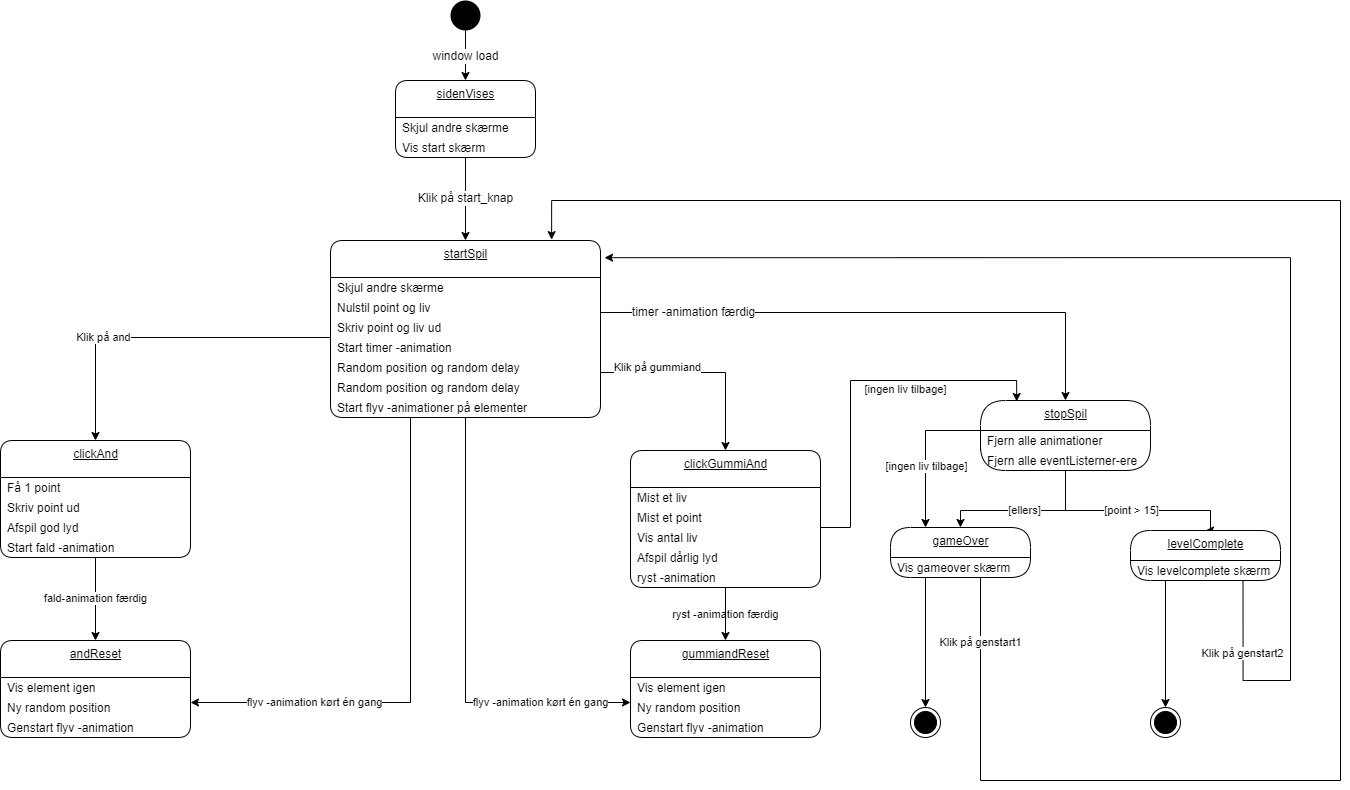

The diagram above was exported from draw.io. Its source (the exported page's mxGraphModel, read from the mxfile embedded in the PNG):
<mxGraphModel dx="1676" dy="1094" grid="0" gridSize="10" guides="1" tooltips="1" connect="1" arrows="1" fold="1" page="1" pageScale="1" pageWidth="827" pageHeight="1169" background="#FFFFFF" math="0" shadow="0">
  <root>
    <mxCell id="0" />
    <mxCell id="1" parent="0" />
    <mxCell id="23" value="&lt;span style=&quot;font-size: 12px&quot;&gt;window load&lt;/span&gt;" style="edgeStyle=orthogonalEdgeStyle;rounded=0;orthogonalLoop=1;jettySize=auto;html=1;exitX=0.5;exitY=1;exitDx=0;exitDy=0;entryX=0.5;entryY=0;entryDx=0;entryDy=0;labelBackgroundColor=default;" parent="1" source="2" target="63" edge="1">
      <mxGeometry relative="1" as="geometry">
        <mxPoint x="260" y="80" as="targetPoint" />
      </mxGeometry>
    </mxCell>
    <mxCell id="2" value="" style="ellipse;fillColor=#000000;strokeColor=none;" parent="1" vertex="1">
      <mxGeometry x="460" width="30" height="30" as="geometry" />
    </mxCell>
    <mxCell id="25" value="startSpil" style="swimlane;fontStyle=4;align=center;verticalAlign=top;childLayout=stackLayout;horizontal=1;startSize=37;horizontalStack=0;resizeParent=1;resizeParentMax=0;resizeLast=0;collapsible=0;marginBottom=0;html=1;rounded=1;absoluteArcSize=1;arcSize=25;" parent="1" vertex="1">
      <mxGeometry x="340" y="240" width="270" height="177" as="geometry" />
    </mxCell>
    <mxCell id="26" value="Skjul andre skærme" style="fillColor=none;strokeColor=none;align=left;verticalAlign=middle;spacingLeft=5;" parent="25" vertex="1">
      <mxGeometry y="37" width="270" height="20" as="geometry" />
    </mxCell>
    <mxCell id="46" value="Nulstil point og liv" style="fillColor=none;strokeColor=none;align=left;verticalAlign=middle;spacingLeft=5;" parent="25" vertex="1">
      <mxGeometry y="57" width="270" height="20" as="geometry" />
    </mxCell>
    <mxCell id="47" value="Skriv point og liv ud" style="fillColor=none;strokeColor=none;align=left;verticalAlign=middle;spacingLeft=5;" parent="25" vertex="1">
      <mxGeometry y="77" width="270" height="20" as="geometry" />
    </mxCell>
    <mxCell id="49" value="Start timer -animation" style="fillColor=none;strokeColor=none;align=left;verticalAlign=middle;spacingLeft=5;" parent="25" vertex="1">
      <mxGeometry y="97" width="270" height="20" as="geometry" />
    </mxCell>
    <mxCell id="50" value="Random position og random delay" style="fillColor=none;strokeColor=none;align=left;verticalAlign=middle;spacingLeft=5;" parent="25" vertex="1">
      <mxGeometry y="117" width="270" height="20" as="geometry" />
    </mxCell>
    <mxCell id="51" value="Random position og random delay" style="fillColor=none;strokeColor=none;align=left;verticalAlign=middle;spacingLeft=5;" parent="25" vertex="1">
      <mxGeometry y="137" width="270" height="20" as="geometry" />
    </mxCell>
    <mxCell id="52" value="Start flyv -animationer på elementer" style="fillColor=none;strokeColor=none;align=left;verticalAlign=middle;spacingLeft=5;" parent="25" vertex="1">
      <mxGeometry y="157" width="270" height="20" as="geometry" />
    </mxCell>
    <mxCell id="53" value="&lt;span style=&quot;font-size: 12px&quot;&gt;Klik på start_knap&lt;/span&gt;" style="edgeStyle=orthogonalEdgeStyle;rounded=0;orthogonalLoop=1;jettySize=auto;html=1;exitX=0.5;exitY=1;exitDx=0;exitDy=0;entryX=0.5;entryY=0;entryDx=0;entryDy=0;labelBackgroundColor=default;fontColor=default;" parent="1" source="65" target="25" edge="1">
      <mxGeometry relative="1" as="geometry">
        <mxPoint x="260" y="157" as="sourcePoint" />
      </mxGeometry>
    </mxCell>
    <mxCell id="55" value="clickAnd" style="swimlane;fontStyle=4;align=center;verticalAlign=top;childLayout=stackLayout;horizontal=1;startSize=37;horizontalStack=0;resizeParent=1;resizeParentMax=0;resizeLast=0;collapsible=0;marginBottom=0;html=1;rounded=1;absoluteArcSize=1;arcSize=25;" parent="1" vertex="1">
      <mxGeometry x="10" y="440" width="190" height="117" as="geometry" />
    </mxCell>
    <mxCell id="56" value="Få 1 point" style="fillColor=none;strokeColor=none;align=left;verticalAlign=middle;spacingLeft=5;" parent="55" vertex="1">
      <mxGeometry y="37" width="190" height="20" as="geometry" />
    </mxCell>
    <mxCell id="57" value="Skriv point ud" style="fillColor=none;strokeColor=none;align=left;verticalAlign=middle;spacingLeft=5;" parent="55" vertex="1">
      <mxGeometry y="57" width="190" height="20" as="geometry" />
    </mxCell>
    <mxCell id="117" value="Afspil god lyd" style="fillColor=none;strokeColor=none;align=left;verticalAlign=middle;spacingLeft=5;" parent="55" vertex="1">
      <mxGeometry y="77" width="190" height="20" as="geometry" />
    </mxCell>
    <mxCell id="58" value="Start fald -animation" style="fillColor=none;strokeColor=none;align=left;verticalAlign=middle;spacingLeft=5;" parent="55" vertex="1">
      <mxGeometry y="97" width="190" height="20" as="geometry" />
    </mxCell>
    <mxCell id="63" value="sidenVises" style="swimlane;fontStyle=4;align=center;verticalAlign=top;childLayout=stackLayout;horizontal=1;startSize=37;horizontalStack=0;resizeParent=1;resizeParentMax=0;resizeLast=0;collapsible=0;marginBottom=0;html=1;rounded=1;absoluteArcSize=1;arcSize=25;" parent="1" vertex="1">
      <mxGeometry x="405" y="80" width="140" height="77" as="geometry" />
    </mxCell>
    <mxCell id="64" value="Skjul andre skærme" style="fillColor=none;strokeColor=none;align=left;verticalAlign=middle;spacingLeft=5;" parent="63" vertex="1">
      <mxGeometry y="37" width="140" height="20" as="geometry" />
    </mxCell>
    <mxCell id="65" value="Vis start skærm" style="fillColor=none;strokeColor=none;align=left;verticalAlign=middle;spacingLeft=5;" parent="63" vertex="1">
      <mxGeometry y="57" width="140" height="20" as="geometry" />
    </mxCell>
    <mxCell id="68" value="andReset" style="swimlane;fontStyle=4;align=center;verticalAlign=top;childLayout=stackLayout;horizontal=1;startSize=37;horizontalStack=0;resizeParent=1;resizeParentMax=0;resizeLast=0;collapsible=0;marginBottom=0;html=1;rounded=1;absoluteArcSize=1;arcSize=25;" parent="1" vertex="1">
      <mxGeometry x="10" y="640" width="190" height="97" as="geometry" />
    </mxCell>
    <mxCell id="69" value="Vis element igen" style="fillColor=none;strokeColor=none;align=left;verticalAlign=middle;spacingLeft=5;" parent="68" vertex="1">
      <mxGeometry y="37" width="190" height="20" as="geometry" />
    </mxCell>
    <mxCell id="70" value="Ny random position" style="fillColor=none;strokeColor=none;align=left;verticalAlign=middle;spacingLeft=5;" parent="68" vertex="1">
      <mxGeometry y="57" width="190" height="20" as="geometry" />
    </mxCell>
    <mxCell id="71" value="Genstart flyv -animation" style="fillColor=none;strokeColor=none;align=left;verticalAlign=middle;spacingLeft=5;" parent="68" vertex="1">
      <mxGeometry y="77" width="190" height="20" as="geometry" />
    </mxCell>
    <mxCell id="72" value="fald-animation færdig" style="edgeStyle=orthogonalEdgeStyle;rounded=0;orthogonalLoop=1;jettySize=auto;html=1;exitX=0.5;exitY=1;exitDx=0;exitDy=0;entryX=0.5;entryY=0;entryDx=0;entryDy=0;labelBackgroundColor=default;fontColor=default;" parent="1" source="58" target="68" edge="1">
      <mxGeometry relative="1" as="geometry" />
    </mxCell>
    <mxCell id="73" value="Klik på and" style="edgeStyle=orthogonalEdgeStyle;rounded=0;orthogonalLoop=1;jettySize=auto;html=1;exitX=0;exitY=0;exitDx=0;exitDy=0;entryX=0.5;entryY=0;entryDx=0;entryDy=0;labelBackgroundColor=default;fontColor=default;" parent="1" target="55" edge="1">
      <mxGeometry x="0.3336" relative="1" as="geometry">
        <mxPoint x="-1" as="offset" />
        <mxPoint x="340" y="337" as="sourcePoint" />
      </mxGeometry>
    </mxCell>
    <mxCell id="74" value="flyv -animation kørt én gang" style="edgeStyle=orthogonalEdgeStyle;rounded=0;orthogonalLoop=1;jettySize=auto;html=1;exitX=0.5;exitY=1;exitDx=0;exitDy=0;entryX=1;entryY=0.25;entryDx=0;entryDy=0;labelBackgroundColor=default;fontColor=default;" parent="1" source="52" target="70" edge="1">
      <mxGeometry x="0.5556" relative="1" as="geometry">
        <Array as="points">
          <mxPoint x="420" y="417" />
          <mxPoint x="420" y="702" />
        </Array>
        <mxPoint as="offset" />
      </mxGeometry>
    </mxCell>
    <mxCell id="75" value="clickGummiAnd" style="swimlane;fontStyle=4;align=center;verticalAlign=top;childLayout=stackLayout;horizontal=1;startSize=37;horizontalStack=0;resizeParent=1;resizeParentMax=0;resizeLast=0;collapsible=0;marginBottom=0;html=1;rounded=1;absoluteArcSize=1;arcSize=25;" parent="1" vertex="1">
      <mxGeometry x="640" y="450" width="190" height="137" as="geometry" />
    </mxCell>
    <mxCell id="76" value="Mist et liv" style="fillColor=none;strokeColor=none;align=left;verticalAlign=middle;spacingLeft=5;" parent="75" vertex="1">
      <mxGeometry y="37" width="190" height="20" as="geometry" />
    </mxCell>
    <mxCell id="119" value="Mist et point" style="fillColor=none;strokeColor=none;align=left;verticalAlign=middle;spacingLeft=5;" parent="75" vertex="1">
      <mxGeometry y="57" width="190" height="20" as="geometry" />
    </mxCell>
    <mxCell id="77" value="Vis antal liv" style="fillColor=none;strokeColor=none;align=left;verticalAlign=middle;spacingLeft=5;" parent="75" vertex="1">
      <mxGeometry y="77" width="190" height="20" as="geometry" />
    </mxCell>
    <mxCell id="118" value="Afspil dårlig lyd" style="fillColor=none;strokeColor=none;align=left;verticalAlign=middle;spacingLeft=5;" parent="75" vertex="1">
      <mxGeometry y="97" width="190" height="20" as="geometry" />
    </mxCell>
    <mxCell id="78" value="ryst -animation" style="fillColor=none;strokeColor=none;align=left;verticalAlign=middle;spacingLeft=5;" parent="75" vertex="1">
      <mxGeometry y="117" width="190" height="20" as="geometry" />
    </mxCell>
    <mxCell id="79" value="gummiandReset" style="swimlane;fontStyle=4;align=center;verticalAlign=top;childLayout=stackLayout;horizontal=1;startSize=37;horizontalStack=0;resizeParent=1;resizeParentMax=0;resizeLast=0;collapsible=0;marginBottom=0;html=1;rounded=1;absoluteArcSize=1;arcSize=25;" parent="1" vertex="1">
      <mxGeometry x="640" y="640" width="190" height="97" as="geometry" />
    </mxCell>
    <mxCell id="80" value="Vis element igen" style="fillColor=none;strokeColor=none;align=left;verticalAlign=middle;spacingLeft=5;" parent="79" vertex="1">
      <mxGeometry y="37" width="190" height="20" as="geometry" />
    </mxCell>
    <mxCell id="81" value="Ny random position" style="fillColor=none;strokeColor=none;align=left;verticalAlign=middle;spacingLeft=5;" parent="79" vertex="1">
      <mxGeometry y="57" width="190" height="20" as="geometry" />
    </mxCell>
    <mxCell id="82" value="Genstart flyv -animation" style="fillColor=none;strokeColor=none;align=left;verticalAlign=middle;spacingLeft=5;" parent="79" vertex="1">
      <mxGeometry y="77" width="190" height="20" as="geometry" />
    </mxCell>
    <mxCell id="83" value="ryst -animation færdig" style="edgeStyle=orthogonalEdgeStyle;rounded=0;orthogonalLoop=1;jettySize=auto;html=1;exitX=0.5;exitY=1;exitDx=0;exitDy=0;entryX=0.5;entryY=0;entryDx=0;entryDy=0;labelBackgroundColor=none;" parent="1" source="78" target="79" edge="1">
      <mxGeometry relative="1" as="geometry" />
    </mxCell>
    <mxCell id="84" value="Klik på gummiand" style="edgeStyle=orthogonalEdgeStyle;rounded=0;orthogonalLoop=1;jettySize=auto;html=1;exitX=1;exitY=0.75;exitDx=0;exitDy=0;entryX=0.5;entryY=0;entryDx=0;entryDy=0;labelBackgroundColor=default;fontColor=default;" parent="1" source="50" target="75" edge="1">
      <mxGeometry x="-0.4366" y="5" relative="1" as="geometry">
        <mxPoint as="offset" />
      </mxGeometry>
    </mxCell>
    <mxCell id="85" value="flyv -animation kørt én gang" style="edgeStyle=orthogonalEdgeStyle;rounded=0;orthogonalLoop=1;jettySize=auto;html=1;exitX=0.5;exitY=1;exitDx=0;exitDy=0;entryX=0;entryY=0.25;entryDx=0;entryDy=0;labelBackgroundColor=default;fontColor=default;" parent="1" source="52" edge="1">
      <mxGeometry x="0.599" relative="1" as="geometry">
        <mxPoint x="494.1700000000001" y="437.26" as="sourcePoint" />
        <mxPoint x="640" y="702" as="targetPoint" />
        <Array as="points">
          <mxPoint x="475" y="702" />
        </Array>
        <mxPoint as="offset" />
      </mxGeometry>
    </mxCell>
    <mxCell id="87" value="&lt;span style=&quot;font-size: 12px;&quot;&gt;timer -animation færdig&lt;/span&gt;" style="edgeStyle=orthogonalEdgeStyle;rounded=0;orthogonalLoop=1;jettySize=auto;html=1;entryX=0.5;entryY=0;entryDx=0;entryDy=0;exitX=1;exitY=0.75;exitDx=0;exitDy=0;strokeColor=default;labelBackgroundColor=default;fontColor=default;" parent="1" source="46" target="88" edge="1">
      <mxGeometry x="-0.6654" relative="1" as="geometry">
        <mxPoint x="740.0000000000002" y="120" as="sourcePoint" />
        <mxPoint x="765" y="87" as="targetPoint" />
        <mxPoint as="offset" />
      </mxGeometry>
    </mxCell>
    <mxCell id="88" value="stopSpil" style="swimlane;fontStyle=4;align=center;verticalAlign=top;childLayout=stackLayout;horizontal=1;startSize=30;horizontalStack=0;resizeParent=1;resizeParentMax=0;resizeLast=0;collapsible=0;marginBottom=0;html=1;rounded=1;absoluteArcSize=1;arcSize=50;" parent="1" vertex="1">
      <mxGeometry x="990" y="400" width="170" height="70" as="geometry" />
    </mxCell>
    <mxCell id="89" value="Fjern alle animationer" style="fillColor=none;strokeColor=none;align=left;verticalAlign=middle;spacingLeft=5;" parent="88" vertex="1">
      <mxGeometry y="30" width="170" height="20" as="geometry" />
    </mxCell>
    <mxCell id="90" value="Fjern alle eventListerner-ere" style="fillColor=none;strokeColor=none;align=left;verticalAlign=middle;spacingLeft=5;" parent="88" vertex="1">
      <mxGeometry y="50" width="170" height="20" as="geometry" />
    </mxCell>
    <mxCell id="91" value="[point &amp;gt; 15]" style="edgeStyle=orthogonalEdgeStyle;rounded=0;orthogonalLoop=1;jettySize=auto;html=1;exitX=0.5;exitY=1;exitDx=0;exitDy=0;entryX=0.5;entryY=0;entryDx=0;entryDy=0;labelBackgroundColor=default;strokeColor=default;fontColor=default;" parent="1" source="90" target="92" edge="1">
      <mxGeometry relative="1" as="geometry">
        <mxPoint x="1060" y="520" as="targetPoint" />
        <Array as="points">
          <mxPoint x="1075" y="510" />
          <mxPoint x="1220" y="510" />
        </Array>
      </mxGeometry>
    </mxCell>
    <mxCell id="92" value="levelComplete" style="swimlane;fontStyle=4;align=center;verticalAlign=top;childLayout=stackLayout;horizontal=1;startSize=30;horizontalStack=0;resizeParent=1;resizeParentMax=0;resizeLast=0;collapsible=0;marginBottom=0;html=1;rounded=1;absoluteArcSize=1;arcSize=92;" parent="1" vertex="1">
      <mxGeometry x="1140" y="530" width="150" height="50" as="geometry" />
    </mxCell>
    <mxCell id="93" value="Vis levelcomplete skærm" style="fillColor=none;strokeColor=none;align=left;verticalAlign=middle;spacingLeft=5;" parent="92" vertex="1">
      <mxGeometry y="30" width="150" height="20" as="geometry" />
    </mxCell>
    <mxCell id="94" style="edgeStyle=orthogonalEdgeStyle;rounded=0;orthogonalLoop=1;jettySize=auto;html=1;exitX=0.25;exitY=1;exitDx=0;exitDy=0;entryX=0.5;entryY=0;entryDx=0;entryDy=0;" parent="1" source="93" target="102" edge="1">
      <mxGeometry relative="1" as="geometry">
        <mxPoint x="1185" y="620" as="targetPoint" />
        <Array as="points">
          <mxPoint x="1175" y="580" />
        </Array>
      </mxGeometry>
    </mxCell>
    <mxCell id="95" value="gameOver" style="swimlane;fontStyle=4;align=center;verticalAlign=top;childLayout=stackLayout;horizontal=1;startSize=30;horizontalStack=0;resizeParent=1;resizeParentMax=0;resizeLast=0;collapsible=0;marginBottom=0;html=1;rounded=1;absoluteArcSize=1;arcSize=92;" parent="1" vertex="1">
      <mxGeometry x="900" y="527" width="140" height="50" as="geometry" />
    </mxCell>
    <mxCell id="96" value="Vis gameover skærm" style="fillColor=none;strokeColor=none;align=left;verticalAlign=middle;spacingLeft=5;" parent="95" vertex="1">
      <mxGeometry y="30" width="140" height="20" as="geometry" />
    </mxCell>
    <mxCell id="98" value="[ellers]" style="edgeStyle=orthogonalEdgeStyle;rounded=0;orthogonalLoop=1;jettySize=auto;html=1;exitX=0.5;exitY=1;exitDx=0;exitDy=0;entryX=0.5;entryY=0;entryDx=0;entryDy=0;labelBackgroundColor=default;strokeColor=default;fontColor=default;" parent="1" source="90" target="95" edge="1">
      <mxGeometry relative="1" as="geometry">
        <mxPoint x="974" y="530" as="targetPoint" />
        <Array as="points">
          <mxPoint x="1075" y="510" />
          <mxPoint x="970" y="510" />
        </Array>
      </mxGeometry>
    </mxCell>
    <mxCell id="99" style="edgeStyle=orthogonalEdgeStyle;rounded=0;orthogonalLoop=1;jettySize=auto;html=1;exitX=0;exitY=0;exitDx=0;exitDy=0;entryX=0.25;entryY=0;entryDx=0;entryDy=0;" parent="1" source="90" target="95" edge="1">
      <mxGeometry relative="1" as="geometry">
        <mxPoint x="939" y="530" as="targetPoint" />
      </mxGeometry>
    </mxCell>
    <mxCell id="100" value="[ingen liv tilbage]" style="edgeLabel;html=1;align=center;verticalAlign=middle;resizable=0;points=[];labelBackgroundColor=default;fontColor=default;" parent="99" vertex="1" connectable="0">
      <mxGeometry x="0.2849" relative="1" as="geometry">
        <mxPoint as="offset" />
      </mxGeometry>
    </mxCell>
    <mxCell id="101" value="" style="ellipse;html=1;shape=endState;fillColor=#000000;strokeColor=#000000;" parent="1" vertex="1">
      <mxGeometry x="920" y="707" width="30" height="30" as="geometry" />
    </mxCell>
    <mxCell id="102" value="" style="ellipse;html=1;shape=endState;fillColor=#000000;strokeColor=#000000;" parent="1" vertex="1">
      <mxGeometry x="1160" y="707" width="30" height="30" as="geometry" />
    </mxCell>
    <mxCell id="103" value="Klik på genstart1" style="edgeStyle=orthogonalEdgeStyle;rounded=0;orthogonalLoop=1;jettySize=auto;html=1;exitX=0.75;exitY=1;exitDx=0;exitDy=0;entryX=0.819;entryY=-0.005;entryDx=0;entryDy=0;entryPerimeter=0;labelBackgroundColor=default;strokeColor=default;fontColor=default;" parent="1" source="96" target="25" edge="1">
      <mxGeometry x="-0.9176" relative="1" as="geometry">
        <mxPoint x="710" y="263" as="targetPoint" />
        <Array as="points">
          <mxPoint x="990" y="577" />
          <mxPoint x="990" y="780" />
          <mxPoint x="1350" y="780" />
          <mxPoint x="1350" y="200" />
          <mxPoint x="561" y="200" />
        </Array>
        <mxPoint y="-1" as="offset" />
      </mxGeometry>
    </mxCell>
    <mxCell id="104" value="Klik på genstart2" style="edgeStyle=orthogonalEdgeStyle;rounded=0;orthogonalLoop=1;jettySize=auto;html=1;exitX=0.75;exitY=1;exitDx=0;exitDy=0;entryX=1.015;entryY=0.097;entryDx=0;entryDy=0;entryPerimeter=0;labelBackgroundColor=default;strokeColor=default;fontColor=default;" parent="1" source="93" target="25" edge="1">
      <mxGeometry x="-0.8851" relative="1" as="geometry">
        <mxPoint x="1255" y="780" as="targetPoint" />
        <Array as="points">
          <mxPoint x="1255" y="680" />
          <mxPoint x="1300" y="680" />
          <mxPoint x="1300" y="259" />
        </Array>
        <mxPoint x="-1" as="offset" />
      </mxGeometry>
    </mxCell>
    <mxCell id="109" style="edgeStyle=orthogonalEdgeStyle;rounded=0;orthogonalLoop=1;jettySize=auto;html=1;exitX=0.25;exitY=1;exitDx=0;exitDy=0;entryX=0.5;entryY=0;entryDx=0;entryDy=0;" parent="1" source="96" target="101" edge="1">
      <mxGeometry relative="1" as="geometry" />
    </mxCell>
    <mxCell id="110" style="edgeStyle=orthogonalEdgeStyle;rounded=0;orthogonalLoop=1;jettySize=auto;html=1;exitX=1;exitY=0.5;exitDx=0;exitDy=0;entryX=0.213;entryY=0.014;entryDx=0;entryDy=0;entryPerimeter=0;" parent="1" source="76" target="88" edge="1">
      <mxGeometry relative="1" as="geometry">
        <Array as="points">
          <mxPoint x="860" y="527" />
          <mxPoint x="860" y="380" />
          <mxPoint x="1026" y="380" />
        </Array>
      </mxGeometry>
    </mxCell>
    <mxCell id="111" value="[ingen liv tilbage]" style="edgeLabel;html=1;align=center;verticalAlign=middle;resizable=0;points=[];labelBackgroundColor=none;fontColor=default;" parent="110" vertex="1" connectable="0">
      <mxGeometry x="-0.0005" y="1" relative="1" as="geometry">
        <mxPoint x="55" y="-2" as="offset" />
      </mxGeometry>
    </mxCell>
  </root>
</mxGraphModel>